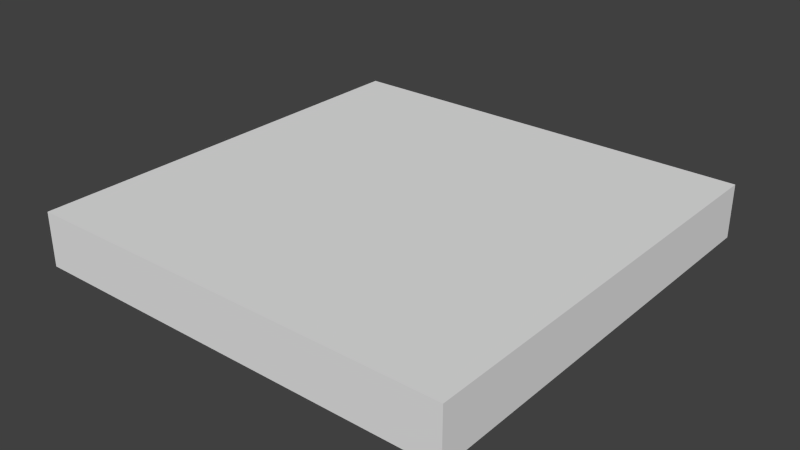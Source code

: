 # Source: nullcellbase.blend  (saved by Blender 2.67.0; exported with 4.5.12 LTS)
import bpy
from mathutils import Matrix  # noqa: F401  (used for matrix-valued properties, if any)

bpy.ops.wm.read_factory_settings(use_empty=True)
scene = bpy.context.scene
scene.name = 'Scene'

# ---- collections
col_collection_1 = bpy.data.collections.new('Collection 1'); scene.collection.children.link(col_collection_1)

# ---- materials (node trees are filled in below, after node groups)
mat_material = bpy.data.materials.new('Material')
mat_material.alpha_threshold = 0.0
mat_material.use_transparent_shadow = False
mat_material.roughness = 0.5
mat_material.line_color = (0.0, 0.0, 0.0, 1.0)

# ---- material node trees

# ---- world
world_world = bpy.data.worlds.new('World'); scene.world = world_world
world_world.color = (0.05088, 0.05088, 0.05088)
world_world.use_sun_shadow = False
world_world.sun_shadow_jitter_overblur = 0.0
world_world.cycles.sampling_method = 'MANUAL'
world_world.cycles.sample_map_resolution = 256

# ---- meshes
me_base = bpy.data.meshes.new('base')
me_base.from_pydata([(-1.0, -1.0, -1.0), (-1.0, 1.0, -1.0), (1.0, 1.0, -1.0), (1.0, -1.0, -1.0), (-1.0, -1.0, -0.75), (-1.0, 1.0, -0.75), (1.0, 1.0, -0.75), (1.0, -1.0, -0.75)], [], [(4, 5, 1, 0), (5, 6, 2, 1), (6, 7, 3, 2), (7, 4, 0, 3), (0, 1, 2, 3), (7, 6, 5, 4)])
_uv = me_base.uv_layers.new(name='UVMap')
_uv.uv.foreach_set('vector', [0.5, 0.7031, 0.75, 0.7031, 0.75, 0.7344, 0.5, 0.7344, 0.5, 0.7031, 0.75, 0.7031, 0.75, 0.7344, 0.5, 0.7344, 0.5, 0.7031, 0.75, 0.7031, 0.75, 0.7344, 0.5, 0.7344, 0.5, 0.7031, 0.75, 0.7031, 0.75, 0.7344, 0.5, 0.7344, 0.5, 0.75, 0.75, 0.75, 0.75, 1.0, 0.5, 1.0, 0.5, 0.75, 0.75, 0.75, 0.75, 1.0, 0.5, 1.0])
me_base.materials.append(mat_material)
me_base.use_remesh_preserve_volume = False
me_base.use_remesh_preserve_attributes = False
me_base.use_mirror_vertex_groups = False
me_base.update()

# ---- objects
ob_base = bpy.data.objects.new('base', me_base)

# ---- transforms, parenting, visibility, modifiers, constraints
ob_base.location = (0.0, 0.0, 0.5)
ob_base.scale = (0.5, 0.5, 0.5)
ob_base.lineart.crease_threshold = 0.0

# ---- collection membership
col_collection_1.objects.link(ob_base)

# ---- scene / render settings (as saved in the file)
scene.frame_start = 1; scene.frame_end = 250; scene.frame_set(1)
scene.render.engine = 'BLENDER_EEVEE_NEXT'
scene.render.image_settings.color_mode = 'RGB'
scene.render.image_settings.compression = 90
scene.render.resolution_percentage = 50
scene.render.dither_intensity = 0.0
scene.cycles.use_denoising = False
scene.cycles.samples = 10
scene.cycles.sampling_pattern = 'TABULATED_SOBOL'
scene.cycles.light_sampling_threshold = 0.0
scene.cycles.use_adaptive_sampling = False
scene.cycles.use_light_tree = False
scene.cycles.blur_glossy = 0.0
scene.cycles.volume_bounces = 1
scene.cycles.pixel_filter_type = 'GAUSSIAN'
scene.cycles.sample_clamp_indirect = 0.0
scene.view_settings.view_transform = 'Standard'
bpy.context.view_layer.update()

# ---- added for rendering (the .blend has no active camera and no usable light): camera, sun
cam_auto = bpy.data.cameras.new('AutoCamera')
cam_auto.lens = 50.0
cam_auto.sensor_width = 36.0
cam_auto.clip_end = 1000.0
ob_auto_camera = bpy.data.objects.new('AutoCamera', cam_auto)
scene.collection.objects.link(ob_auto_camera)
ob_auto_camera.location = (1.31357, -1.57628, 1.11335)
ob_auto_camera.rotation_euler = (1.09748, -7.21219e-08, 0.694738)
scene.camera = ob_auto_camera
light_auto_sun = bpy.data.lights.new('AutoSun', 'SUN')
light_auto_sun.energy = 3.0
light_auto_sun.angle = 0.0523599
ob_auto_sun = bpy.data.objects.new('AutoSun', light_auto_sun)
scene.collection.objects.link(ob_auto_sun)
ob_auto_sun.rotation_euler = (0.872665, 0.174533, 0.523599)
bpy.context.view_layer.update()
